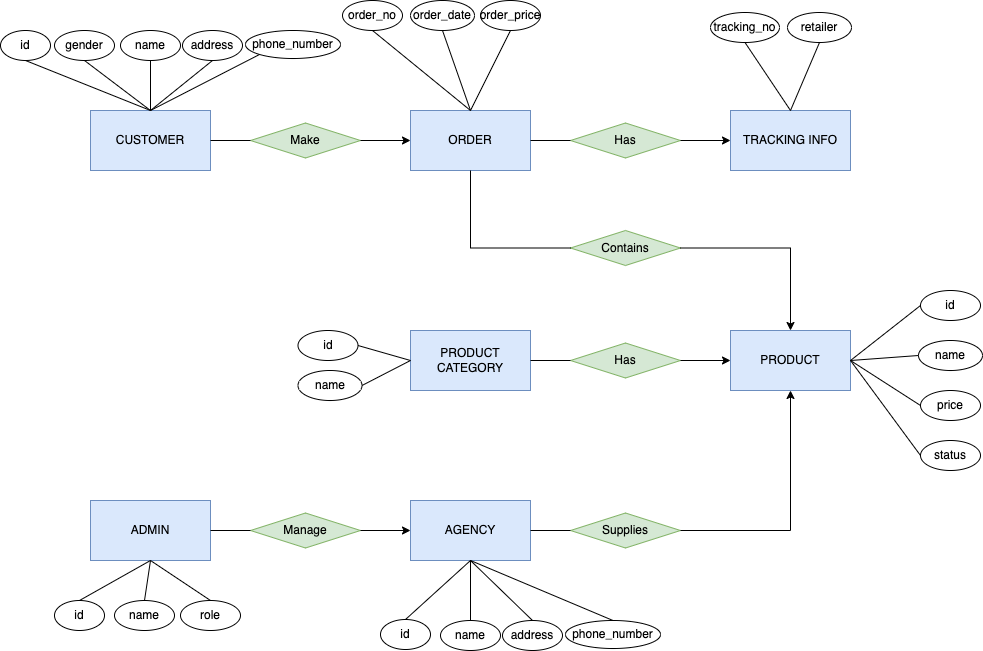

The diagram above was exported from draw.io. Its source (the exported page's mxGraphModel, read from the mxfile embedded in the PNG):
<mxGraphModel dx="1194" dy="798" grid="1" gridSize="10" guides="1" tooltips="1" connect="1" arrows="1" fold="1" page="0" pageScale="1" pageWidth="850" pageHeight="1100" math="0" shadow="0" extFonts="Permanent Marker^https://fonts.googleapis.com/css?family=Permanent+Marker">
  <root>
    <mxCell id="0" />
    <mxCell id="1" parent="0" />
    <mxCell id="8-gR3DQysBN1oWBY0CTD-1" value="CUSTOMER" style="rounded=0;whiteSpace=wrap;html=1;fillColor=#dae8fc;strokeColor=#6c8ebf;" parent="1" vertex="1">
      <mxGeometry x="90" y="200" width="120" height="60" as="geometry" />
    </mxCell>
    <mxCell id="8-gR3DQysBN1oWBY0CTD-2" value="AGENCY" style="rounded=0;whiteSpace=wrap;html=1;fillColor=#dae8fc;strokeColor=#6c8ebf;" parent="1" vertex="1">
      <mxGeometry x="410" y="590" width="120" height="60" as="geometry" />
    </mxCell>
    <mxCell id="8-gR3DQysBN1oWBY0CTD-3" value="ADMIN" style="rounded=0;whiteSpace=wrap;html=1;fillColor=#dae8fc;strokeColor=#6c8ebf;" parent="1" vertex="1">
      <mxGeometry x="90" y="590" width="120" height="60" as="geometry" />
    </mxCell>
    <mxCell id="8-gR3DQysBN1oWBY0CTD-4" value="ORDER" style="rounded=0;whiteSpace=wrap;html=1;fillColor=#dae8fc;strokeColor=#6c8ebf;" parent="1" vertex="1">
      <mxGeometry x="410" y="200" width="120" height="60" as="geometry" />
    </mxCell>
    <mxCell id="8-gR3DQysBN1oWBY0CTD-5" value="TRACKING INFO" style="rounded=0;whiteSpace=wrap;html=1;fillColor=#dae8fc;strokeColor=#6c8ebf;" parent="1" vertex="1">
      <mxGeometry x="730" y="200" width="120" height="60" as="geometry" />
    </mxCell>
    <mxCell id="8-gR3DQysBN1oWBY0CTD-6" value="PRODUCT" style="rounded=0;whiteSpace=wrap;html=1;fillColor=#dae8fc;strokeColor=#6c8ebf;" parent="1" vertex="1">
      <mxGeometry x="730" y="420" width="120" height="60" as="geometry" />
    </mxCell>
    <mxCell id="8-gR3DQysBN1oWBY0CTD-7" value="PRODUCT CATEGORY" style="rounded=0;whiteSpace=wrap;html=1;fillColor=#dae8fc;strokeColor=#6c8ebf;" parent="1" vertex="1">
      <mxGeometry x="410" y="420" width="120" height="60" as="geometry" />
    </mxCell>
    <mxCell id="8-gR3DQysBN1oWBY0CTD-8" value="id" style="ellipse;whiteSpace=wrap;html=1;" parent="1" vertex="1">
      <mxGeometry y="120" width="50" height="30" as="geometry" />
    </mxCell>
    <mxCell id="8-gR3DQysBN1oWBY0CTD-9" value="name" style="ellipse;whiteSpace=wrap;html=1;" parent="1" vertex="1">
      <mxGeometry x="120" y="120" width="60" height="30" as="geometry" />
    </mxCell>
    <mxCell id="8-gR3DQysBN1oWBY0CTD-10" value="address" style="ellipse;whiteSpace=wrap;html=1;" parent="1" vertex="1">
      <mxGeometry x="182" y="120" width="60" height="30" as="geometry" />
    </mxCell>
    <mxCell id="8-gR3DQysBN1oWBY0CTD-11" value="phone_number" style="ellipse;whiteSpace=wrap;html=1;" parent="1" vertex="1">
      <mxGeometry x="245" y="120" width="95" height="28" as="geometry" />
    </mxCell>
    <mxCell id="8-gR3DQysBN1oWBY0CTD-12" value="gender" style="ellipse;whiteSpace=wrap;html=1;" parent="1" vertex="1">
      <mxGeometry x="54" y="120" width="60" height="30" as="geometry" />
    </mxCell>
    <mxCell id="8-gR3DQysBN1oWBY0CTD-13" value="" style="endArrow=none;html=1;rounded=0;entryX=0.5;entryY=1;entryDx=0;entryDy=0;exitX=0.5;exitY=0;exitDx=0;exitDy=0;" parent="1" source="8-gR3DQysBN1oWBY0CTD-1" target="8-gR3DQysBN1oWBY0CTD-10" edge="1">
      <mxGeometry width="50" height="50" relative="1" as="geometry">
        <mxPoint x="50" y="270" as="sourcePoint" />
        <mxPoint x="100" y="220" as="targetPoint" />
      </mxGeometry>
    </mxCell>
    <mxCell id="8-gR3DQysBN1oWBY0CTD-14" value="" style="endArrow=none;html=1;rounded=0;entryX=0.5;entryY=1;entryDx=0;entryDy=0;exitX=0.5;exitY=0;exitDx=0;exitDy=0;" parent="1" source="8-gR3DQysBN1oWBY0CTD-1" target="8-gR3DQysBN1oWBY0CTD-9" edge="1">
      <mxGeometry width="50" height="50" relative="1" as="geometry">
        <mxPoint x="150" y="180" as="sourcePoint" />
        <mxPoint x="230" y="160" as="targetPoint" />
      </mxGeometry>
    </mxCell>
    <mxCell id="8-gR3DQysBN1oWBY0CTD-15" value="" style="endArrow=none;html=1;rounded=0;entryX=0.5;entryY=1;entryDx=0;entryDy=0;exitX=0.5;exitY=0;exitDx=0;exitDy=0;" parent="1" source="8-gR3DQysBN1oWBY0CTD-1" target="8-gR3DQysBN1oWBY0CTD-12" edge="1">
      <mxGeometry width="50" height="50" relative="1" as="geometry">
        <mxPoint x="150" y="180" as="sourcePoint" />
        <mxPoint x="160" y="160" as="targetPoint" />
      </mxGeometry>
    </mxCell>
    <mxCell id="8-gR3DQysBN1oWBY0CTD-16" value="" style="endArrow=none;html=1;rounded=0;entryX=0.5;entryY=1;entryDx=0;entryDy=0;exitX=0.5;exitY=0;exitDx=0;exitDy=0;" parent="1" source="8-gR3DQysBN1oWBY0CTD-1" target="8-gR3DQysBN1oWBY0CTD-8" edge="1">
      <mxGeometry width="50" height="50" relative="1" as="geometry">
        <mxPoint x="150" y="180" as="sourcePoint" />
        <mxPoint x="94" y="160" as="targetPoint" />
      </mxGeometry>
    </mxCell>
    <mxCell id="8-gR3DQysBN1oWBY0CTD-17" value="" style="endArrow=none;html=1;rounded=0;exitX=0.5;exitY=0;exitDx=0;exitDy=0;entryX=0;entryY=1;entryDx=0;entryDy=0;" parent="1" source="8-gR3DQysBN1oWBY0CTD-1" target="8-gR3DQysBN1oWBY0CTD-11" edge="1">
      <mxGeometry width="50" height="50" relative="1" as="geometry">
        <mxPoint x="160" y="210" as="sourcePoint" />
        <mxPoint x="290" y="150" as="targetPoint" />
      </mxGeometry>
    </mxCell>
    <mxCell id="8-gR3DQysBN1oWBY0CTD-19" value="Make" style="rhombus;whiteSpace=wrap;html=1;fillColor=#d5e8d4;strokeColor=#82b366;" parent="1" vertex="1">
      <mxGeometry x="250" y="212.5" width="110" height="35" as="geometry" />
    </mxCell>
    <mxCell id="8-gR3DQysBN1oWBY0CTD-20" value="" style="endArrow=none;html=1;rounded=0;exitX=1;exitY=0.5;exitDx=0;exitDy=0;entryX=0;entryY=0.5;entryDx=0;entryDy=0;" parent="1" source="8-gR3DQysBN1oWBY0CTD-1" target="8-gR3DQysBN1oWBY0CTD-19" edge="1">
      <mxGeometry width="50" height="50" relative="1" as="geometry">
        <mxPoint x="230" y="290" as="sourcePoint" />
        <mxPoint x="280" y="240" as="targetPoint" />
      </mxGeometry>
    </mxCell>
    <mxCell id="8-gR3DQysBN1oWBY0CTD-21" value="" style="endArrow=classic;html=1;rounded=0;entryX=0;entryY=0.5;entryDx=0;entryDy=0;exitX=1;exitY=0.5;exitDx=0;exitDy=0;" parent="1" source="8-gR3DQysBN1oWBY0CTD-19" target="8-gR3DQysBN1oWBY0CTD-4" edge="1">
      <mxGeometry width="50" height="50" relative="1" as="geometry">
        <mxPoint x="330" y="300" as="sourcePoint" />
        <mxPoint x="380" y="250" as="targetPoint" />
      </mxGeometry>
    </mxCell>
    <mxCell id="8-gR3DQysBN1oWBY0CTD-24" value="Has" style="rhombus;whiteSpace=wrap;html=1;fillColor=#d5e8d4;strokeColor=#82b366;" parent="1" vertex="1">
      <mxGeometry x="570" y="212.5" width="110" height="35" as="geometry" />
    </mxCell>
    <mxCell id="8-gR3DQysBN1oWBY0CTD-25" value="" style="endArrow=none;html=1;rounded=0;exitX=1;exitY=0.5;exitDx=0;exitDy=0;entryX=0;entryY=0.5;entryDx=0;entryDy=0;" parent="1" source="8-gR3DQysBN1oWBY0CTD-4" target="8-gR3DQysBN1oWBY0CTD-24" edge="1">
      <mxGeometry width="50" height="50" relative="1" as="geometry">
        <mxPoint x="540" y="277.5" as="sourcePoint" />
        <mxPoint x="610" y="287.5" as="targetPoint" />
      </mxGeometry>
    </mxCell>
    <mxCell id="8-gR3DQysBN1oWBY0CTD-26" value="" style="endArrow=classic;html=1;rounded=0;entryX=0;entryY=0.5;entryDx=0;entryDy=0;exitX=1;exitY=0.5;exitDx=0;exitDy=0;" parent="1" source="8-gR3DQysBN1oWBY0CTD-24" target="8-gR3DQysBN1oWBY0CTD-5" edge="1">
      <mxGeometry width="50" height="50" relative="1" as="geometry">
        <mxPoint x="660" y="347.5" as="sourcePoint" />
        <mxPoint x="740" y="277.5" as="targetPoint" />
      </mxGeometry>
    </mxCell>
    <mxCell id="8-gR3DQysBN1oWBY0CTD-27" value="Contains" style="rhombus;whiteSpace=wrap;html=1;fillColor=#d5e8d4;strokeColor=#82b366;" parent="1" vertex="1">
      <mxGeometry x="570" y="320" width="110" height="35" as="geometry" />
    </mxCell>
    <mxCell id="8-gR3DQysBN1oWBY0CTD-28" value="" style="endArrow=none;html=1;rounded=0;exitX=0.5;exitY=1;exitDx=0;exitDy=0;entryX=0;entryY=0.5;entryDx=0;entryDy=0;edgeStyle=orthogonalEdgeStyle;" parent="1" source="8-gR3DQysBN1oWBY0CTD-4" target="8-gR3DQysBN1oWBY0CTD-27" edge="1">
      <mxGeometry width="50" height="50" relative="1" as="geometry">
        <mxPoint x="430" y="350" as="sourcePoint" />
        <mxPoint x="500" y="360" as="targetPoint" />
      </mxGeometry>
    </mxCell>
    <mxCell id="8-gR3DQysBN1oWBY0CTD-29" value="" style="endArrow=classic;html=1;rounded=0;entryX=0.5;entryY=0;entryDx=0;entryDy=0;exitX=1;exitY=0.5;exitDx=0;exitDy=0;edgeStyle=orthogonalEdgeStyle;" parent="1" source="8-gR3DQysBN1oWBY0CTD-27" target="8-gR3DQysBN1oWBY0CTD-6" edge="1">
      <mxGeometry width="50" height="50" relative="1" as="geometry">
        <mxPoint x="550" y="420" as="sourcePoint" />
        <mxPoint x="630" y="350" as="targetPoint" />
      </mxGeometry>
    </mxCell>
    <mxCell id="8-gR3DQysBN1oWBY0CTD-30" value="Has" style="rhombus;whiteSpace=wrap;html=1;fillColor=#d5e8d4;strokeColor=#82b366;" parent="1" vertex="1">
      <mxGeometry x="570" y="432.5" width="110" height="35" as="geometry" />
    </mxCell>
    <mxCell id="8-gR3DQysBN1oWBY0CTD-31" value="" style="endArrow=none;html=1;rounded=0;exitX=1;exitY=0.5;exitDx=0;exitDy=0;entryX=0;entryY=0.5;entryDx=0;entryDy=0;" parent="1" source="8-gR3DQysBN1oWBY0CTD-7" target="8-gR3DQysBN1oWBY0CTD-30" edge="1">
      <mxGeometry width="50" height="50" relative="1" as="geometry">
        <mxPoint x="530" y="450" as="sourcePoint" />
        <mxPoint x="600" y="460" as="targetPoint" />
      </mxGeometry>
    </mxCell>
    <mxCell id="8-gR3DQysBN1oWBY0CTD-32" value="" style="endArrow=classic;html=1;rounded=0;exitX=1;exitY=0.5;exitDx=0;exitDy=0;entryX=0;entryY=0.5;entryDx=0;entryDy=0;" parent="1" source="8-gR3DQysBN1oWBY0CTD-30" target="8-gR3DQysBN1oWBY0CTD-6" edge="1">
      <mxGeometry width="50" height="50" relative="1" as="geometry">
        <mxPoint x="650" y="520" as="sourcePoint" />
        <mxPoint x="730" y="450" as="targetPoint" />
      </mxGeometry>
    </mxCell>
    <mxCell id="8-gR3DQysBN1oWBY0CTD-33" value="Supplies" style="rhombus;whiteSpace=wrap;html=1;fillColor=#d5e8d4;strokeColor=#82b366;" parent="1" vertex="1">
      <mxGeometry x="570" y="602.5" width="110" height="35" as="geometry" />
    </mxCell>
    <mxCell id="8-gR3DQysBN1oWBY0CTD-34" value="" style="endArrow=none;html=1;rounded=0;exitX=1;exitY=0.5;exitDx=0;exitDy=0;entryX=0;entryY=0.5;entryDx=0;entryDy=0;edgeStyle=orthogonalEdgeStyle;" parent="1" source="8-gR3DQysBN1oWBY0CTD-2" target="8-gR3DQysBN1oWBY0CTD-33" edge="1">
      <mxGeometry width="50" height="50" relative="1" as="geometry">
        <mxPoint x="560" y="620" as="sourcePoint" />
        <mxPoint x="630" y="630" as="targetPoint" />
      </mxGeometry>
    </mxCell>
    <mxCell id="8-gR3DQysBN1oWBY0CTD-35" value="" style="endArrow=classic;html=1;rounded=0;entryX=0.5;entryY=1;entryDx=0;entryDy=0;exitX=1;exitY=0.5;exitDx=0;exitDy=0;edgeStyle=orthogonalEdgeStyle;" parent="1" source="8-gR3DQysBN1oWBY0CTD-33" target="8-gR3DQysBN1oWBY0CTD-6" edge="1">
      <mxGeometry width="50" height="50" relative="1" as="geometry">
        <mxPoint x="680" y="690" as="sourcePoint" />
        <mxPoint x="760" y="620" as="targetPoint" />
      </mxGeometry>
    </mxCell>
    <mxCell id="8-gR3DQysBN1oWBY0CTD-37" value="Manage" style="rhombus;whiteSpace=wrap;html=1;fillColor=#d5e8d4;strokeColor=#82b366;" parent="1" vertex="1">
      <mxGeometry x="250" y="602.5" width="110" height="35" as="geometry" />
    </mxCell>
    <mxCell id="8-gR3DQysBN1oWBY0CTD-38" value="" style="endArrow=none;html=1;rounded=0;exitX=1;exitY=0.5;exitDx=0;exitDy=0;entryX=0;entryY=0.5;entryDx=0;entryDy=0;" parent="1" source="8-gR3DQysBN1oWBY0CTD-3" target="8-gR3DQysBN1oWBY0CTD-37" edge="1">
      <mxGeometry width="50" height="50" relative="1" as="geometry">
        <mxPoint x="210" y="620" as="sourcePoint" />
        <mxPoint x="280" y="630" as="targetPoint" />
      </mxGeometry>
    </mxCell>
    <mxCell id="8-gR3DQysBN1oWBY0CTD-39" value="" style="endArrow=classic;html=1;rounded=0;entryX=0;entryY=0.5;entryDx=0;entryDy=0;exitX=1;exitY=0.5;exitDx=0;exitDy=0;" parent="1" source="8-gR3DQysBN1oWBY0CTD-37" target="8-gR3DQysBN1oWBY0CTD-2" edge="1">
      <mxGeometry width="50" height="50" relative="1" as="geometry">
        <mxPoint x="330" y="690" as="sourcePoint" />
        <mxPoint x="410" y="620" as="targetPoint" />
      </mxGeometry>
    </mxCell>
    <mxCell id="fCGByPnWnnFlpXT3T6QF-1" value="order_no" style="ellipse;whiteSpace=wrap;html=1;" vertex="1" parent="1">
      <mxGeometry x="342" y="90" width="60" height="30" as="geometry" />
    </mxCell>
    <mxCell id="fCGByPnWnnFlpXT3T6QF-2" value="order_price" style="ellipse;whiteSpace=wrap;html=1;" vertex="1" parent="1">
      <mxGeometry x="480" y="90" width="60" height="30" as="geometry" />
    </mxCell>
    <mxCell id="fCGByPnWnnFlpXT3T6QF-4" value="order_date" style="ellipse;whiteSpace=wrap;html=1;" vertex="1" parent="1">
      <mxGeometry x="410" y="90" width="64" height="30" as="geometry" />
    </mxCell>
    <mxCell id="fCGByPnWnnFlpXT3T6QF-6" value="" style="endArrow=none;html=1;rounded=0;entryX=0.5;entryY=1;entryDx=0;entryDy=0;exitX=0.5;exitY=0;exitDx=0;exitDy=0;" edge="1" parent="1" target="fCGByPnWnnFlpXT3T6QF-2" source="8-gR3DQysBN1oWBY0CTD-4">
      <mxGeometry width="50" height="50" relative="1" as="geometry">
        <mxPoint x="510" y="170" as="sourcePoint" />
        <mxPoint x="590" y="130" as="targetPoint" />
      </mxGeometry>
    </mxCell>
    <mxCell id="fCGByPnWnnFlpXT3T6QF-7" value="" style="endArrow=none;html=1;rounded=0;entryX=0.5;entryY=1;entryDx=0;entryDy=0;exitX=0.5;exitY=0;exitDx=0;exitDy=0;" edge="1" parent="1" target="fCGByPnWnnFlpXT3T6QF-4" source="8-gR3DQysBN1oWBY0CTD-4">
      <mxGeometry width="50" height="50" relative="1" as="geometry">
        <mxPoint x="510" y="170" as="sourcePoint" />
        <mxPoint x="520" y="130" as="targetPoint" />
      </mxGeometry>
    </mxCell>
    <mxCell id="fCGByPnWnnFlpXT3T6QF-8" value="" style="endArrow=none;html=1;rounded=0;entryX=0.5;entryY=1;entryDx=0;entryDy=0;exitX=0.5;exitY=0;exitDx=0;exitDy=0;" edge="1" parent="1" target="fCGByPnWnnFlpXT3T6QF-1" source="8-gR3DQysBN1oWBY0CTD-4">
      <mxGeometry width="50" height="50" relative="1" as="geometry">
        <mxPoint x="510" y="170" as="sourcePoint" />
        <mxPoint x="454" y="130" as="targetPoint" />
      </mxGeometry>
    </mxCell>
    <mxCell id="fCGByPnWnnFlpXT3T6QF-9" value="tracking_no" style="ellipse;whiteSpace=wrap;html=1;" vertex="1" parent="1">
      <mxGeometry x="710" y="102" width="69" height="30" as="geometry" />
    </mxCell>
    <mxCell id="fCGByPnWnnFlpXT3T6QF-10" value="retailer" style="ellipse;whiteSpace=wrap;html=1;" vertex="1" parent="1">
      <mxGeometry x="787" y="102" width="64" height="30" as="geometry" />
    </mxCell>
    <mxCell id="fCGByPnWnnFlpXT3T6QF-11" value="" style="endArrow=none;html=1;rounded=0;entryX=0.5;entryY=1;entryDx=0;entryDy=0;exitX=0.5;exitY=0;exitDx=0;exitDy=0;" edge="1" parent="1" target="fCGByPnWnnFlpXT3T6QF-10" source="8-gR3DQysBN1oWBY0CTD-5">
      <mxGeometry width="50" height="50" relative="1" as="geometry">
        <mxPoint x="778" y="170" as="sourcePoint" />
        <mxPoint x="828" y="100" as="targetPoint" />
      </mxGeometry>
    </mxCell>
    <mxCell id="fCGByPnWnnFlpXT3T6QF-12" value="" style="endArrow=none;html=1;rounded=0;entryX=0.5;entryY=1;entryDx=0;entryDy=0;exitX=0.5;exitY=0;exitDx=0;exitDy=0;" edge="1" parent="1" target="fCGByPnWnnFlpXT3T6QF-9" source="8-gR3DQysBN1oWBY0CTD-5">
      <mxGeometry width="50" height="50" relative="1" as="geometry">
        <mxPoint x="778" y="170" as="sourcePoint" />
        <mxPoint x="762" y="100" as="targetPoint" />
      </mxGeometry>
    </mxCell>
    <mxCell id="fCGByPnWnnFlpXT3T6QF-13" value="id" style="ellipse;whiteSpace=wrap;html=1;" vertex="1" parent="1">
      <mxGeometry x="920" y="380" width="60" height="30" as="geometry" />
    </mxCell>
    <mxCell id="fCGByPnWnnFlpXT3T6QF-14" value="price" style="ellipse;whiteSpace=wrap;html=1;" vertex="1" parent="1">
      <mxGeometry x="920" y="480" width="60" height="30" as="geometry" />
    </mxCell>
    <mxCell id="fCGByPnWnnFlpXT3T6QF-15" value="name" style="ellipse;whiteSpace=wrap;html=1;" vertex="1" parent="1">
      <mxGeometry x="918" y="430" width="64" height="30" as="geometry" />
    </mxCell>
    <mxCell id="fCGByPnWnnFlpXT3T6QF-16" value="" style="endArrow=none;html=1;rounded=0;entryX=0;entryY=0.5;entryDx=0;entryDy=0;exitX=1;exitY=0.5;exitDx=0;exitDy=0;" edge="1" parent="1" target="fCGByPnWnnFlpXT3T6QF-14" source="8-gR3DQysBN1oWBY0CTD-6">
      <mxGeometry width="50" height="50" relative="1" as="geometry">
        <mxPoint x="1008" y="540" as="sourcePoint" />
        <mxPoint x="1128" y="470" as="targetPoint" />
      </mxGeometry>
    </mxCell>
    <mxCell id="fCGByPnWnnFlpXT3T6QF-17" value="" style="endArrow=none;html=1;rounded=0;entryX=0;entryY=0.5;entryDx=0;entryDy=0;exitX=1;exitY=0.5;exitDx=0;exitDy=0;" edge="1" parent="1" target="fCGByPnWnnFlpXT3T6QF-15" source="8-gR3DQysBN1oWBY0CTD-6">
      <mxGeometry width="50" height="50" relative="1" as="geometry">
        <mxPoint x="1008" y="540" as="sourcePoint" />
        <mxPoint x="1058" y="470" as="targetPoint" />
      </mxGeometry>
    </mxCell>
    <mxCell id="fCGByPnWnnFlpXT3T6QF-18" value="" style="endArrow=none;html=1;rounded=0;entryX=0;entryY=0.5;entryDx=0;entryDy=0;exitX=1;exitY=0.5;exitDx=0;exitDy=0;" edge="1" parent="1" target="fCGByPnWnnFlpXT3T6QF-13" source="8-gR3DQysBN1oWBY0CTD-6">
      <mxGeometry width="50" height="50" relative="1" as="geometry">
        <mxPoint x="1008" y="540" as="sourcePoint" />
        <mxPoint x="992" y="470" as="targetPoint" />
      </mxGeometry>
    </mxCell>
    <mxCell id="fCGByPnWnnFlpXT3T6QF-19" value="status" style="ellipse;whiteSpace=wrap;html=1;" vertex="1" parent="1">
      <mxGeometry x="920" y="530" width="60" height="30" as="geometry" />
    </mxCell>
    <mxCell id="fCGByPnWnnFlpXT3T6QF-20" value="" style="endArrow=none;html=1;rounded=0;entryX=0;entryY=0.5;entryDx=0;entryDy=0;exitX=1;exitY=0.5;exitDx=0;exitDy=0;" edge="1" parent="1" source="8-gR3DQysBN1oWBY0CTD-6" target="fCGByPnWnnFlpXT3T6QF-19">
      <mxGeometry width="50" height="50" relative="1" as="geometry">
        <mxPoint x="860" y="460" as="sourcePoint" />
        <mxPoint x="930" y="505" as="targetPoint" />
      </mxGeometry>
    </mxCell>
    <mxCell id="fCGByPnWnnFlpXT3T6QF-21" value="id" style="ellipse;whiteSpace=wrap;html=1;" vertex="1" parent="1">
      <mxGeometry x="297.5" y="420" width="60" height="30" as="geometry" />
    </mxCell>
    <mxCell id="fCGByPnWnnFlpXT3T6QF-22" value="" style="endArrow=none;html=1;rounded=0;entryX=0;entryY=0.5;entryDx=0;entryDy=0;exitX=1;exitY=0.5;exitDx=0;exitDy=0;" edge="1" parent="1" source="fCGByPnWnnFlpXT3T6QF-24" target="8-gR3DQysBN1oWBY0CTD-7">
      <mxGeometry width="50" height="50" relative="1" as="geometry">
        <mxPoint x="227.5" y="490" as="sourcePoint" />
        <mxPoint x="295.5" y="485" as="targetPoint" />
      </mxGeometry>
    </mxCell>
    <mxCell id="fCGByPnWnnFlpXT3T6QF-23" value="" style="endArrow=none;html=1;rounded=0;entryX=1;entryY=0.5;entryDx=0;entryDy=0;exitX=0;exitY=0.5;exitDx=0;exitDy=0;" edge="1" parent="1" target="fCGByPnWnnFlpXT3T6QF-21" source="8-gR3DQysBN1oWBY0CTD-7">
      <mxGeometry width="50" height="50" relative="1" as="geometry">
        <mxPoint x="227.5" y="490" as="sourcePoint" />
        <mxPoint x="369.5" y="510" as="targetPoint" />
      </mxGeometry>
    </mxCell>
    <mxCell id="fCGByPnWnnFlpXT3T6QF-24" value="name" style="ellipse;whiteSpace=wrap;html=1;" vertex="1" parent="1">
      <mxGeometry x="297.5" y="460" width="64" height="30" as="geometry" />
    </mxCell>
    <mxCell id="fCGByPnWnnFlpXT3T6QF-25" value="id" style="ellipse;whiteSpace=wrap;html=1;" vertex="1" parent="1">
      <mxGeometry x="380" y="709" width="50" height="30" as="geometry" />
    </mxCell>
    <mxCell id="fCGByPnWnnFlpXT3T6QF-26" value="name" style="ellipse;whiteSpace=wrap;html=1;" vertex="1" parent="1">
      <mxGeometry x="440" y="710" width="60" height="30" as="geometry" />
    </mxCell>
    <mxCell id="fCGByPnWnnFlpXT3T6QF-27" value="address" style="ellipse;whiteSpace=wrap;html=1;" vertex="1" parent="1">
      <mxGeometry x="502" y="710" width="60" height="30" as="geometry" />
    </mxCell>
    <mxCell id="fCGByPnWnnFlpXT3T6QF-28" value="phone_number" style="ellipse;whiteSpace=wrap;html=1;" vertex="1" parent="1">
      <mxGeometry x="565" y="710" width="95" height="28" as="geometry" />
    </mxCell>
    <mxCell id="fCGByPnWnnFlpXT3T6QF-30" value="" style="endArrow=none;html=1;rounded=0;entryX=0.5;entryY=0;entryDx=0;entryDy=0;exitX=0.5;exitY=1;exitDx=0;exitDy=0;" edge="1" parent="1" target="fCGByPnWnnFlpXT3T6QF-27" source="8-gR3DQysBN1oWBY0CTD-2">
      <mxGeometry width="50" height="50" relative="1" as="geometry">
        <mxPoint x="470" y="790" as="sourcePoint" />
        <mxPoint x="420" y="810" as="targetPoint" />
      </mxGeometry>
    </mxCell>
    <mxCell id="fCGByPnWnnFlpXT3T6QF-31" value="" style="endArrow=none;html=1;rounded=0;exitX=0.5;exitY=1;exitDx=0;exitDy=0;entryX=0.5;entryY=0;entryDx=0;entryDy=0;" edge="1" parent="1" target="fCGByPnWnnFlpXT3T6QF-26" source="8-gR3DQysBN1oWBY0CTD-2">
      <mxGeometry width="50" height="50" relative="1" as="geometry">
        <mxPoint x="470" y="790" as="sourcePoint" />
        <mxPoint x="470" y="710" as="targetPoint" />
      </mxGeometry>
    </mxCell>
    <mxCell id="fCGByPnWnnFlpXT3T6QF-33" value="" style="endArrow=none;html=1;rounded=0;entryX=0.5;entryY=0;entryDx=0;entryDy=0;exitX=0.5;exitY=1;exitDx=0;exitDy=0;" edge="1" parent="1" target="fCGByPnWnnFlpXT3T6QF-25" source="8-gR3DQysBN1oWBY0CTD-2">
      <mxGeometry width="50" height="50" relative="1" as="geometry">
        <mxPoint x="470" y="790" as="sourcePoint" />
        <mxPoint x="414" y="750" as="targetPoint" />
      </mxGeometry>
    </mxCell>
    <mxCell id="fCGByPnWnnFlpXT3T6QF-34" value="" style="endArrow=none;html=1;rounded=0;exitX=0.5;exitY=1;exitDx=0;exitDy=0;entryX=0.5;entryY=0;entryDx=0;entryDy=0;" edge="1" parent="1" target="fCGByPnWnnFlpXT3T6QF-28" source="8-gR3DQysBN1oWBY0CTD-2">
      <mxGeometry width="50" height="50" relative="1" as="geometry">
        <mxPoint x="470" y="790" as="sourcePoint" />
        <mxPoint x="610" y="740" as="targetPoint" />
      </mxGeometry>
    </mxCell>
    <mxCell id="fCGByPnWnnFlpXT3T6QF-35" value="id" style="ellipse;whiteSpace=wrap;html=1;" vertex="1" parent="1">
      <mxGeometry x="54" y="690" width="50" height="30" as="geometry" />
    </mxCell>
    <mxCell id="fCGByPnWnnFlpXT3T6QF-36" value="name" style="ellipse;whiteSpace=wrap;html=1;" vertex="1" parent="1">
      <mxGeometry x="114" y="690" width="60" height="30" as="geometry" />
    </mxCell>
    <mxCell id="fCGByPnWnnFlpXT3T6QF-37" value="role" style="ellipse;whiteSpace=wrap;html=1;" vertex="1" parent="1">
      <mxGeometry x="180" y="690" width="60" height="30" as="geometry" />
    </mxCell>
    <mxCell id="fCGByPnWnnFlpXT3T6QF-38" value="" style="endArrow=none;html=1;rounded=0;entryX=0.5;entryY=0;entryDx=0;entryDy=0;exitX=0.5;exitY=1;exitDx=0;exitDy=0;" edge="1" parent="1" target="fCGByPnWnnFlpXT3T6QF-37" source="8-gR3DQysBN1oWBY0CTD-3">
      <mxGeometry width="50" height="50" relative="1" as="geometry">
        <mxPoint x="144" y="660" as="sourcePoint" />
        <mxPoint x="94" y="820" as="targetPoint" />
      </mxGeometry>
    </mxCell>
    <mxCell id="fCGByPnWnnFlpXT3T6QF-39" value="" style="endArrow=none;html=1;rounded=0;exitX=0.5;exitY=1;exitDx=0;exitDy=0;entryX=0.5;entryY=0;entryDx=0;entryDy=0;" edge="1" parent="1" target="fCGByPnWnnFlpXT3T6QF-36" source="8-gR3DQysBN1oWBY0CTD-3">
      <mxGeometry width="50" height="50" relative="1" as="geometry">
        <mxPoint x="144" y="660" as="sourcePoint" />
        <mxPoint x="144" y="720" as="targetPoint" />
      </mxGeometry>
    </mxCell>
    <mxCell id="fCGByPnWnnFlpXT3T6QF-40" value="" style="endArrow=none;html=1;rounded=0;entryX=0.5;entryY=0;entryDx=0;entryDy=0;exitX=0.5;exitY=1;exitDx=0;exitDy=0;" edge="1" parent="1" target="fCGByPnWnnFlpXT3T6QF-35" source="8-gR3DQysBN1oWBY0CTD-3">
      <mxGeometry width="50" height="50" relative="1" as="geometry">
        <mxPoint x="144" y="660" as="sourcePoint" />
        <mxPoint x="88" y="760" as="targetPoint" />
      </mxGeometry>
    </mxCell>
  </root>
</mxGraphModel>